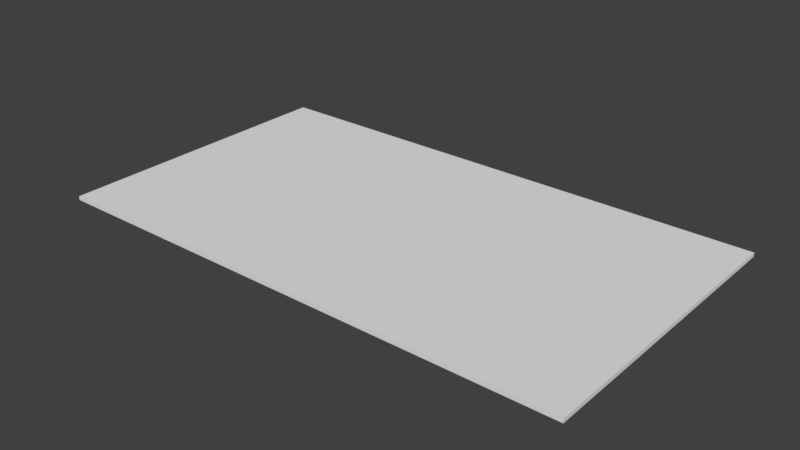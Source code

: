 # Source: CarpetV3.blend  (saved by Blender 2.79.0; exported with 4.5.12 LTS)
import bpy
from mathutils import Matrix  # noqa: F401  (used for matrix-valued properties, if any)

bpy.ops.wm.read_factory_settings(use_empty=True)
scene = bpy.context.scene
scene.name = 'Scene'

# ---- collections
col_collection_1 = bpy.data.collections.new('Collection 1'); scene.collection.children.link(col_collection_1)

# ---- world
world_world = bpy.data.worlds.new('World'); scene.world = world_world
world_world.color = (0.05088, 0.05088, 0.05088)
world_world.use_sun_shadow = False
world_world.sun_shadow_jitter_overblur = 0.0
world_world.cycles.sampling_method = 'MANUAL'

# ---- meshes
me_cube_001 = bpy.data.meshes.new('Cube.001')
me_cube_001.from_pydata([(-1.0, -1.0, -1.0), (-1.0, -1.0, 1.0), (-1.0, 1.0, -1.0), (-1.0, 1.0, 1.0), (1.0, -1.0, -1.0), (1.0, -1.0, 1.0), (1.0, 1.0, -1.0), (1.0, 1.0, 1.0), (-1.0, 0.0, -1.0), (0.0, 1.0, -1.0), (1.0, 0.0, -1.0), (0.0, -1.0, -1.0), (0.0, 0.0, -1.0), (-1.0, -0.5, -1.0), (-0.5, 1.0, -1.0), (1.0, 0.5, -1.0), (0.5, -1.0, -1.0), (-1.0, 0.5, -1.0), (0.5, 1.0, -1.0), (1.0, -0.5, -1.0), (-0.5, -1.0, -1.0), (0.0, -0.5, -1.0), (0.0, 0.5, -1.0), (-0.5, 0.0, -1.0), (0.5, 0.0, -1.0), (0.5, 0.5, -1.0), (-0.5, 0.5, -1.0), (-0.5, -0.5, -1.0), (0.5, -0.5, -1.0), (-1.0, -0.75, -1.0), (-0.75, 1.0, -1.0), (1.0, 0.75, -1.0), (0.75, -1.0, -1.0), (-1.0, 0.25, -1.0), (0.25, 1.0, -1.0), (1.0, -0.25, -1.0), (-0.25, -1.0, -1.0), (0.0, -0.75, -1.0), (0.0, 0.25, -1.0), (-0.75, 0.0, -1.0), (0.25, 0.0, -1.0), (-1.0, -0.25, -1.0), (-0.25, 1.0, -1.0), (1.0, 0.25, -1.0), (0.25, -1.0, -1.0), (-1.0, 0.75, -1.0), (0.75, 1.0, -1.0), (1.0, -0.75, -1.0), (-0.75, -1.0, -1.0), (0.0, -0.25, -1.0), (0.0, 0.75, -1.0), (-0.25, 0.0, -1.0), (0.75, 0.0, -1.0), (0.5, 0.25, -1.0), (0.5, 0.75, -1.0), (0.25, 0.5, -1.0), (0.75, 0.5, -1.0), (-0.5, 0.25, -1.0), (-0.5, 0.75, -1.0), (-0.75, 0.5, -1.0), (-0.25, 0.5, -1.0), (-0.5, -0.75, -1.0), (-0.5, -0.25, -1.0), (-0.75, -0.5, -1.0), (-0.25, -0.5, -1.0), (0.5, -0.75, -1.0), (0.5, -0.25, -1.0), (0.25, -0.5, -1.0), (0.75, -0.5, -1.0), (0.75, -0.25, -1.0), (0.25, -0.25, -1.0), (0.25, -0.75, -1.0), (-0.25, -0.25, -1.0), (-0.75, -0.25, -1.0), (-0.75, -0.75, -1.0), (-0.25, 0.75, -1.0), (-0.75, 0.75, -1.0), (-0.75, 0.25, -1.0), (0.75, 0.75, -1.0), (0.25, 0.75, -1.0), (0.25, 0.25, -1.0), (0.75, 0.25, -1.0), (-0.25, 0.25, -1.0), (-0.25, -0.75, -1.0), (0.75, -0.75, -1.0), (-1.0, -0.875, -1.0), (-0.875, 1.0, -1.0), (1.0, 0.875, -1.0), (0.875, -1.0, -1.0), (-1.0, 0.125, -1.0), (0.125, 1.0, -1.0), (1.0, -0.125, -1.0), (-0.125, -1.0, -1.0), (0.0, -0.875, -1.0), (0.0, 0.125, -1.0), (-0.875, 0.0, -1.0), (0.125, 0.0, -1.0), (-1.0, -0.375, -1.0), (-0.375, 1.0, -1.0), (1.0, 0.375, -1.0), (0.375, -1.0, -1.0), (-1.0, 0.625, -1.0), (0.625, 1.0, -1.0), (1.0, -0.625, -1.0), (-0.625, -1.0, -1.0), (0.0, -0.375, -1.0), (0.0, 0.625, -1.0), (-0.375, 0.0, -1.0), (0.625, 0.0, -1.0), (0.5, 0.125, -1.0), (0.5, 0.625, -1.0), (0.125, 0.5, -1.0), (0.625, 0.5, -1.0), (-0.5, 0.125, -1.0), (-0.5, 0.625, -1.0), (-0.875, 0.5, -1.0), (-0.375, 0.5, -1.0), (-0.5, -0.875, -1.0), (-0.5, -0.375, -1.0), (-0.875, -0.5, -1.0), (-0.375, -0.5, -1.0), (0.5, -0.875, -1.0), (0.5, -0.375, -1.0), (0.125, -0.5, -1.0), (0.625, -0.5, -1.0), (-1.0, -0.625, -1.0), (-0.625, 1.0, -1.0), (1.0, 0.625, -1.0), (0.625, -1.0, -1.0), (-1.0, 0.375, -1.0), (0.375, 1.0, -1.0), (1.0, -0.375, -1.0), (-0.375, -1.0, -1.0), (0.0, -0.625, -1.0), (0.0, 0.375, -1.0), (-0.625, 0.0, -1.0), (0.375, 0.0, -1.0), (-1.0, -0.125, -1.0), (-0.125, 1.0, -1.0), (1.0, 0.125, -1.0), (0.125, -1.0, -1.0), (-1.0, 0.875, -1.0), (0.875, 1.0, -1.0), (1.0, -0.875, -1.0), (-0.875, -1.0, -1.0), (0.0, -0.125, -1.0), (0.0, 0.875, -1.0), (-0.125, 0.0, -1.0), (0.875, 0.0, -1.0), (0.5, 0.375, -1.0), (0.5, 0.875, -1.0), (0.375, 0.5, -1.0), (0.875, 0.5, -1.0), (-0.5, 0.375, -1.0), (-0.5, 0.875, -1.0), (-0.625, 0.5, -1.0), (-0.125, 0.5, -1.0), (-0.5, -0.625, -1.0), (-0.5, -0.125, -1.0), (-0.625, -0.5, -1.0), (-0.125, -0.5, -1.0), (0.5, -0.625, -1.0), (0.5, -0.125, -1.0), (0.375, -0.5, -1.0), (0.875, -0.5, -1.0), (0.75, -0.375, -1.0), (0.75, -0.125, -1.0), (0.625, -0.25, -1.0), (0.875, -0.25, -1.0), (0.25, -0.375, -1.0), (0.25, -0.125, -1.0), (0.125, -0.25, -1.0), (0.375, -0.25, -1.0), (0.25, -0.875, -1.0), (0.25, -0.625, -1.0), (0.125, -0.75, -1.0), (0.375, -0.75, -1.0), (-0.25, -0.375, -1.0), (-0.25, -0.125, -1.0), (-0.375, -0.25, -1.0), (-0.125, -0.25, -1.0), (-0.75, -0.375, -1.0), (-0.75, -0.125, -1.0), (-0.875, -0.25, -1.0), (-0.625, -0.25, -1.0), (-0.75, -0.875, -1.0), (-0.75, -0.625, -1.0), (-0.875, -0.75, -1.0), (-0.625, -0.75, -1.0), (-0.25, 0.625, -1.0), (-0.25, 0.875, -1.0), (-0.375, 0.75, -1.0), (-0.125, 0.75, -1.0), (-0.75, 0.625, -1.0), (-0.75, 0.875, -1.0), (-0.875, 0.75, -1.0), (-0.625, 0.75, -1.0), (-0.75, 0.125, -1.0), (-0.75, 0.375, -1.0), (-0.875, 0.25, -1.0), (-0.625, 0.25, -1.0), (0.75, 0.625, -1.0), (0.75, 0.875, -1.0), (0.625, 0.75, -1.0), (0.875, 0.75, -1.0), (0.25, 0.625, -1.0), (0.25, 0.875, -1.0), (0.125, 0.75, -1.0), (0.375, 0.75, -1.0), (0.25, 0.125, -1.0), (0.25, 0.375, -1.0), (0.125, 0.25, -1.0), (0.375, 0.25, -1.0), (0.75, 0.125, -1.0), (0.75, 0.375, -1.0), (0.625, 0.25, -1.0), (0.875, 0.25, -1.0), (-0.25, 0.125, -1.0), (-0.25, 0.375, -1.0), (-0.375, 0.25, -1.0), (-0.125, 0.25, -1.0), (-0.25, -0.875, -1.0), (-0.25, -0.625, -1.0), (-0.375, -0.75, -1.0), (-0.125, -0.75, -1.0), (0.75, -0.875, -1.0), (0.75, -0.625, -1.0), (0.625, -0.75, -1.0), (0.875, -0.75, -1.0), (0.875, -0.625, -1.0), (0.625, -0.625, -1.0), (0.625, -0.875, -1.0), (-0.125, -0.625, -1.0), (-0.375, -0.625, -1.0), (-0.375, -0.875, -1.0), (-0.125, 0.375, -1.0), (-0.375, 0.375, -1.0), (-0.375, 0.125, -1.0), (0.875, 0.375, -1.0), (0.625, 0.375, -1.0), (0.625, 0.125, -1.0), (0.375, 0.375, -1.0), (0.125, 0.375, -1.0), (0.125, 0.125, -1.0), (0.375, 0.875, -1.0), (0.125, 0.875, -1.0), (0.125, 0.625, -1.0), (0.875, 0.875, -1.0), (0.625, 0.875, -1.0), (0.625, 0.625, -1.0), (-0.625, 0.375, -1.0), (-0.875, 0.375, -1.0), (-0.875, 0.125, -1.0), (-0.625, 0.875, -1.0), (-0.875, 0.875, -1.0), (-0.875, 0.625, -1.0), (-0.125, 0.875, -1.0), (-0.375, 0.875, -1.0), (-0.375, 0.625, -1.0), (-0.625, -0.625, -1.0), (-0.875, -0.625, -1.0), (-0.875, -0.875, -1.0), (-0.625, -0.125, -1.0), (-0.875, -0.125, -1.0), (-0.875, -0.375, -1.0), (-0.125, -0.125, -1.0), (-0.375, -0.125, -1.0), (-0.375, -0.375, -1.0), (0.375, -0.625, -1.0), (0.125, -0.625, -1.0), (0.125, -0.875, -1.0), (0.375, -0.125, -1.0), (0.125, -0.125, -1.0), (0.125, -0.375, -1.0), (0.875, -0.125, -1.0), (0.625, -0.125, -1.0), (0.625, -0.375, -1.0), (0.875, -0.375, -1.0), (0.375, -0.375, -1.0), (0.375, -0.875, -1.0), (-0.125, -0.375, -1.0), (-0.625, -0.375, -1.0), (-0.625, -0.875, -1.0), (-0.125, 0.625, -1.0), (-0.625, 0.625, -1.0), (-0.625, 0.125, -1.0), (0.875, 0.625, -1.0), (0.375, 0.625, -1.0), (0.375, 0.125, -1.0), (0.875, 0.125, -1.0), (-0.125, 0.125, -1.0), (-0.125, -0.875, -1.0), (0.875, -0.875, -1.0)], [], [(0, 1, 3, 2, 141, 45, 101, 17, 129, 33, 89, 8, 137, 41, 97, 13, 125, 29, 85), (2, 3, 7, 6, 142, 46, 102, 18, 130, 34, 90, 9, 138, 42, 98, 14, 126, 30, 86), (6, 7, 5, 4, 143, 47, 103, 19, 131, 35, 91, 10, 139, 43, 99, 15, 127, 31, 87), (4, 5, 1, 0, 144, 48, 104, 20, 132, 36, 92, 11, 140, 44, 100, 16, 128, 32, 88), (292, 143, 4, 88), (7, 3, 1, 5), (291, 93, 11, 92), (290, 94, 12, 147), (289, 139, 10, 148), (288, 109, 24, 136), (287, 110, 25, 151), (286, 127, 15, 152), (285, 113, 23, 135), (284, 114, 26, 155), (283, 106, 22, 156), (282, 117, 20, 104), (281, 118, 27, 159), (280, 105, 21, 160), (279, 121, 16, 100), (278, 122, 28, 163), (277, 131, 19, 164), (276, 165, 68, 124), (275, 166, 69, 167), (274, 91, 35, 168), (273, 169, 67, 123), (272, 170, 70, 171), (271, 162, 66, 172), (270, 173, 44, 140), (269, 174, 71, 175), (268, 161, 65, 176), (267, 177, 64, 120), (266, 178, 72, 179), (265, 145, 49, 180), (264, 181, 63, 119), (263, 182, 73, 183), (262, 158, 62, 184), (261, 185, 48, 144), (260, 186, 74, 187), (259, 157, 61, 188), (258, 189, 60, 116), (257, 190, 75, 191), (256, 146, 50, 192), (255, 193, 59, 115), (254, 194, 76, 195), (253, 154, 58, 196), (252, 197, 39, 95), (251, 198, 77, 199), (250, 153, 57, 200), (249, 201, 56, 112), (248, 202, 78, 203), (247, 87, 31, 204), (246, 205, 55, 111), (245, 206, 79, 207), (244, 150, 54, 208), (243, 209, 40, 96), (242, 210, 80, 211), (241, 149, 53, 212), (240, 213, 52, 108), (239, 214, 81, 215), (238, 99, 43, 216), (237, 217, 51, 107), (236, 218, 82, 219), (235, 134, 38, 220), (234, 221, 36, 132), (233, 222, 83, 223), (232, 133, 37, 224), (231, 225, 32, 128), (230, 226, 84, 227), (229, 103, 47, 228), (226, 229, 228, 84), (68, 164, 229, 226), (164, 19, 103, 229), (161, 230, 227, 65), (28, 124, 230, 161), (124, 68, 226, 230), (121, 231, 128, 16), (65, 227, 231, 121), (227, 84, 225, 231), (222, 232, 224, 83), (64, 160, 232, 222), (160, 21, 133, 232), (157, 233, 223, 61), (27, 120, 233, 157), (120, 64, 222, 233), (117, 234, 132, 20), (61, 223, 234, 117), (223, 83, 221, 234), (218, 235, 220, 82), (60, 156, 235, 218), (156, 22, 134, 235), (153, 236, 219, 57), (26, 116, 236, 153), (116, 60, 218, 236), (113, 237, 107, 23), (57, 219, 237, 113), (219, 82, 217, 237), (214, 238, 216, 81), (56, 152, 238, 214), (152, 15, 99, 238), (149, 239, 215, 53), (25, 112, 239, 149), (112, 56, 214, 239), (109, 240, 108, 24), (53, 215, 240, 109), (215, 81, 213, 240), (210, 241, 212, 80), (55, 151, 241, 210), (151, 25, 149, 241), (134, 242, 211, 38), (22, 111, 242, 134), (111, 55, 210, 242), (94, 243, 96, 12), (38, 211, 243, 94), (211, 80, 209, 243), (206, 244, 208, 79), (34, 130, 244, 206), (130, 18, 150, 244), (146, 245, 207, 50), (9, 90, 245, 146), (90, 34, 206, 245), (106, 246, 111, 22), (50, 207, 246, 106), (207, 79, 205, 246), (202, 247, 204, 78), (46, 142, 247, 202), (142, 6, 87, 247), (150, 248, 203, 54), (18, 102, 248, 150), (102, 46, 202, 248), (110, 249, 112, 25), (54, 203, 249, 110), (203, 78, 201, 249), (198, 250, 200, 77), (59, 155, 250, 198), (155, 26, 153, 250), (129, 251, 199, 33), (17, 115, 251, 129), (115, 59, 198, 251), (89, 252, 95, 8), (33, 199, 252, 89), (199, 77, 197, 252), (194, 253, 196, 76), (30, 126, 253, 194), (126, 14, 154, 253), (141, 254, 195, 45), (2, 86, 254, 141), (86, 30, 194, 254), (101, 255, 115, 17), (45, 195, 255, 101), (195, 76, 193, 255), (190, 256, 192, 75), (42, 138, 256, 190), (138, 9, 146, 256), (154, 257, 191, 58), (14, 98, 257, 154), (98, 42, 190, 257), (114, 258, 116, 26), (58, 191, 258, 114), (191, 75, 189, 258), (186, 259, 188, 74), (63, 159, 259, 186), (159, 27, 157, 259), (125, 260, 187, 29), (13, 119, 260, 125), (119, 63, 186, 260), (85, 261, 144, 0), (29, 187, 261, 85), (187, 74, 185, 261), (182, 262, 184, 73), (39, 135, 262, 182), (135, 23, 158, 262), (137, 263, 183, 41), (8, 95, 263, 137), (95, 39, 182, 263), (97, 264, 119, 13), (41, 183, 264, 97), (183, 73, 181, 264), (178, 265, 180, 72), (51, 147, 265, 178), (147, 12, 145, 265), (158, 266, 179, 62), (23, 107, 266, 158), (107, 51, 178, 266), (118, 267, 120, 27), (62, 179, 267, 118), (179, 72, 177, 267), (174, 268, 176, 71), (67, 163, 268, 174), (163, 28, 161, 268), (133, 269, 175, 37), (21, 123, 269, 133), (123, 67, 174, 269), (93, 270, 140, 11), (37, 175, 270, 93), (175, 71, 173, 270), (170, 271, 172, 70), (40, 136, 271, 170), (136, 24, 162, 271), (145, 272, 171, 49), (12, 96, 272, 145), (96, 40, 170, 272), (105, 273, 123, 21), (49, 171, 273, 105), (171, 70, 169, 273), (166, 274, 168, 69), (52, 148, 274, 166), (148, 10, 91, 274), (162, 275, 167, 66), (24, 108, 275, 162), (108, 52, 166, 275), (122, 276, 124, 28), (66, 167, 276, 122), (167, 69, 165, 276), (165, 277, 164, 68), (69, 168, 277, 165), (168, 35, 131, 277), (169, 278, 163, 67), (70, 172, 278, 169), (172, 66, 122, 278), (173, 279, 100, 44), (71, 176, 279, 173), (176, 65, 121, 279), (177, 280, 160, 64), (72, 180, 280, 177), (180, 49, 105, 280), (181, 281, 159, 63), (73, 184, 281, 181), (184, 62, 118, 281), (185, 282, 104, 48), (74, 188, 282, 185), (188, 61, 117, 282), (189, 283, 156, 60), (75, 192, 283, 189), (192, 50, 106, 283), (193, 284, 155, 59), (76, 196, 284, 193), (196, 58, 114, 284), (197, 285, 135, 39), (77, 200, 285, 197), (200, 57, 113, 285), (201, 286, 152, 56), (78, 204, 286, 201), (204, 31, 127, 286), (205, 287, 151, 55), (79, 208, 287, 205), (208, 54, 110, 287), (209, 288, 136, 40), (80, 212, 288, 209), (212, 53, 109, 288), (213, 289, 148, 52), (81, 216, 289, 213), (216, 43, 139, 289), (217, 290, 147, 51), (82, 220, 290, 217), (220, 38, 94, 290), (221, 291, 92, 36), (83, 224, 291, 221), (224, 37, 93, 291), (225, 292, 88, 32), (84, 228, 292, 225), (228, 47, 143, 292)])
me_cube_001.use_remesh_preserve_volume = False
me_cube_001.use_remesh_preserve_attributes = False
me_cube_001.use_mirror_vertex_groups = False
me_cube_001.update()

# ---- objects
ob_cube = bpy.data.objects.new('Cube', me_cube_001)

# ---- transforms, parenting, visibility, modifiers, constraints
ob_cube.location = (0.0, 0.0, 0.0)
ob_cube.scale = (3.886, 2.188, -0.02898)
ob_cube.lineart.crease_threshold = 0.0

# ---- collection membership
col_collection_1.objects.link(ob_cube)

# ---- scene / render settings (as saved in the file)
scene.frame_start = 1; scene.frame_end = 250; scene.frame_set(1)
scene.render.engine = 'BLENDER_EEVEE_NEXT'
scene.render.resolution_percentage = 50
scene.render.dither_intensity = 0.0
scene.cycles.use_denoising = False
scene.cycles.samples = 128
scene.cycles.sampling_pattern = 'TABULATED_SOBOL'
scene.cycles.use_adaptive_sampling = False
scene.cycles.use_light_tree = False
scene.cycles.blur_glossy = 0.0
scene.cycles.sample_clamp_indirect = 0.0
scene.view_settings.view_transform = 'Standard'
bpy.context.view_layer.update()

# ---- added for rendering (the .blend has no active camera and no usable light): camera, sun
cam_auto = bpy.data.cameras.new('AutoCamera')
cam_auto.lens = 50.0
cam_auto.sensor_width = 36.0
cam_auto.clip_end = 1000.0
ob_auto_camera = bpy.data.objects.new('AutoCamera', cam_auto)
scene.collection.objects.link(ob_auto_camera)
ob_auto_camera.location = (8.25196, -9.90235, 6.60157)
ob_auto_camera.rotation_euler = (1.09748, -7.21219e-08, 0.694738)
scene.camera = ob_auto_camera
light_auto_sun = bpy.data.lights.new('AutoSun', 'SUN')
light_auto_sun.energy = 3.0
light_auto_sun.angle = 0.0523599
ob_auto_sun = bpy.data.objects.new('AutoSun', light_auto_sun)
scene.collection.objects.link(ob_auto_sun)
ob_auto_sun.rotation_euler = (0.872665, 0.174533, 0.523599)
bpy.context.view_layer.update()
